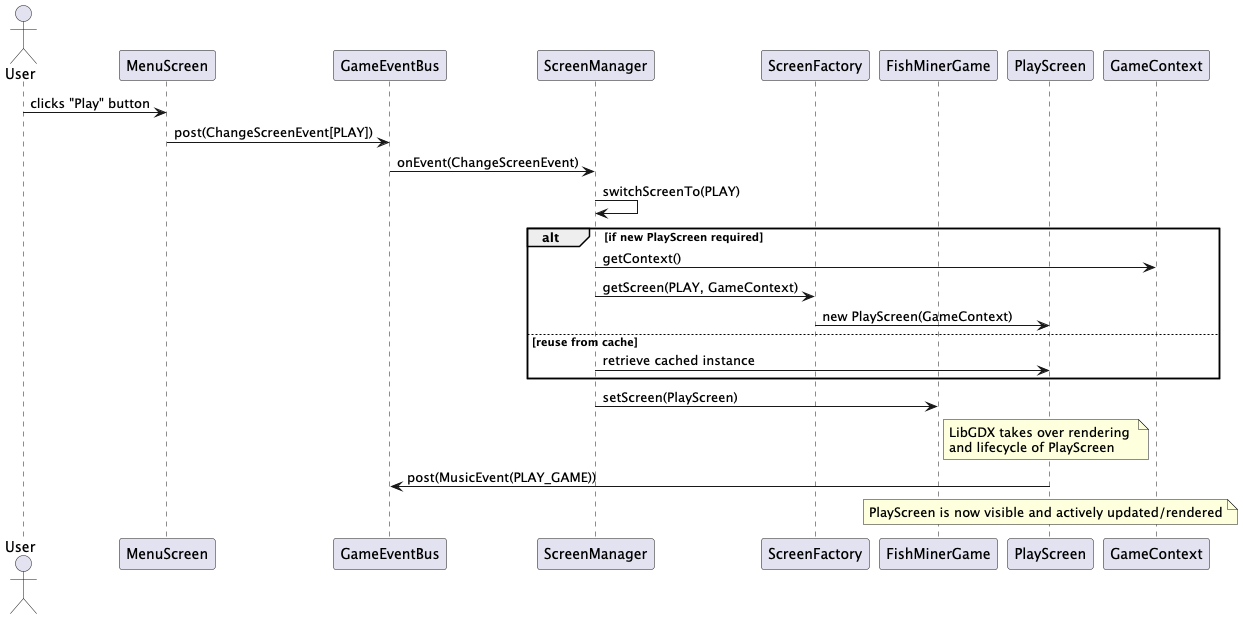

The diagram above was rendered by PlantUML. Its source (embedded in the PNG):
@startuml PlayButtonProcessView

actor User
participant MenuScreen
participant GameEventBus
participant ScreenManager
participant ScreenFactory
participant FishMinerGame
participant PlayScreen
participant GameContext

User -> MenuScreen : clicks "Play" button
MenuScreen -> GameEventBus : post(ChangeScreenEvent[PLAY])

GameEventBus -> ScreenManager : onEvent(ChangeScreenEvent)
ScreenManager -> ScreenManager : switchScreenTo(PLAY)

alt if new PlayScreen required
    ScreenManager -> GameContext : getContext()
    ScreenManager -> ScreenFactory : getScreen(PLAY, GameContext)
    ScreenFactory -> PlayScreen : new PlayScreen(GameContext)
else reuse from cache
    ScreenManager -> PlayScreen : retrieve cached instance
end

ScreenManager -> FishMinerGame : setScreen(PlayScreen)
note right of FishMinerGame
    LibGDX takes over rendering 
    and lifecycle of PlayScreen
end note

PlayScreen -> GameEventBus : post(MusicEvent(PLAY_GAME))
note over PlayScreen
    PlayScreen is now visible and actively updated/rendered
end note

@enduml